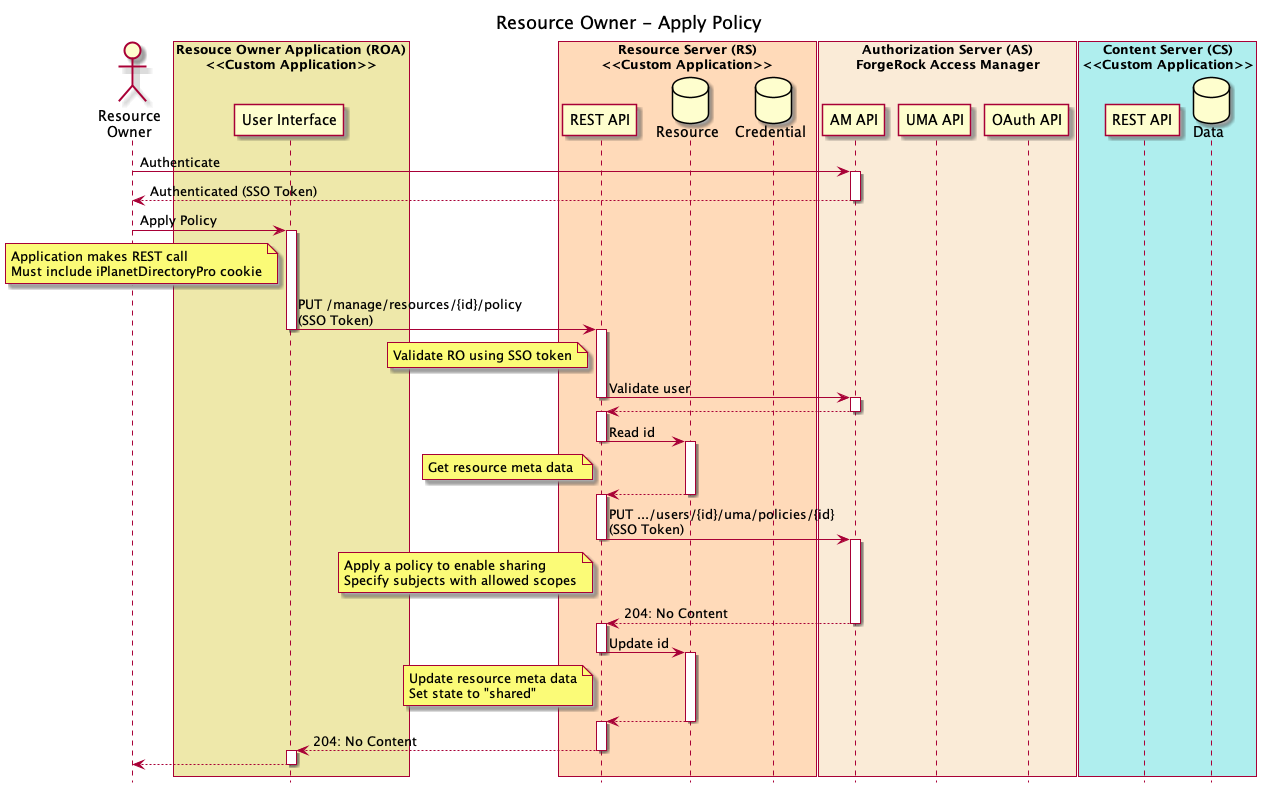

The diagram above was rendered by PlantUML. Its source (embedded in the PNG):
@startuml
title Resource Owner - Apply Policy
hide footbox

actor "Resource\nOwner" as RO

box "Resouce Owner Application (ROA)\n<<Custom Application>>" #palegoldenrod
participant "User Interface" as ROAUI
end box

box "Resource Server (RS)\n<<Custom Application>>" #peachpuff
participant "REST API" as RSREST
database "Resource" as RSRESOURCE
database "Credential" as RSCRED
end box

box "Authorization Server (AS)\nForgeRock Access Manager" #antiquewhite
participant "AM API" as AMREST
participant "UMA API" as UMAREST
participant "OAuth API" as OAUTHREST
end box

box "Content Server (CS)\n<<Custom Application>>" #paleturquoise
participant "REST API" as CSREST
database "Data" as CSDATA
end box

RO->AMREST: Authenticate

activate AMREST

AMREST-->RO: Authenticated (SSO Token)

deactivate AMREST

RO->ROAUI: Apply Policy

activate ROAUI

note left of ROAUI
Application makes REST call
Must include iPlanetDirectoryPro cookie
end note

ROAUI->RSREST: PUT /manage/resources/{id}/policy\n(SSO Token)

deactivate ROAUI

activate RSREST

note left of RSREST
Validate RO using SSO token
end note

RSREST->AMREST: Validate user

deactivate RSREST

activate AMREST

AMREST-->RSREST:

deactivate AMREST

activate RSREST

RSREST->RSRESOURCE: Read id

note left of RSREST
Get resource meta data 
end note

deactivate RSREST

activate RSRESOURCE

RSRESOURCE-->RSREST:

deactivate RSRESOURCE

activate RSREST

RSREST->AMREST: PUT .../users/{id}/uma/policies/{id}\n(SSO Token)

note left of RSREST
Apply a policy to enable sharing
Specify subjects with allowed scopes
end note

deactivate RSREST

activate AMREST

AMREST-->RSREST: 204: No Content

deactivate AMREST

activate RSREST

RSREST->RSRESOURCE: Update id

note left of RSREST
Update resource meta data
Set state to "shared"
end note

deactivate RSREST

activate RSRESOURCE

RSRESOURCE-->RSREST

deactivate RSRESOURCE

activate RSREST

RSREST-->ROAUI: 204: No Content

deactivate RSREST

activate ROAUI

ROAUI-->RO

deactivate ROAUI

@enduml